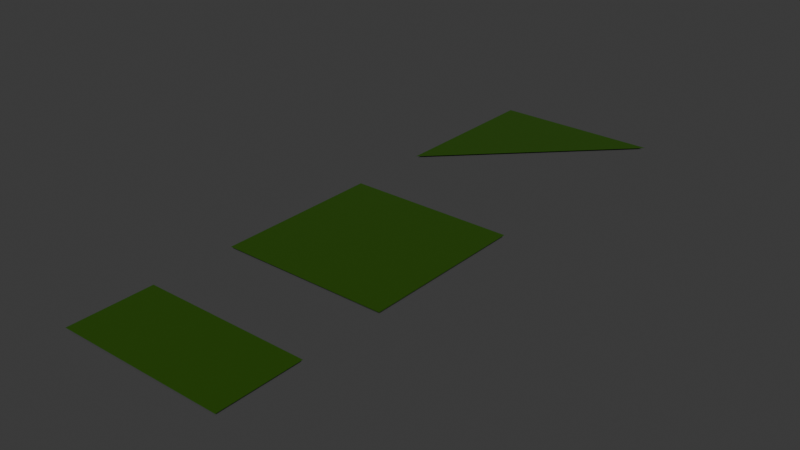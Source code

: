 # Source: Golf_Tiles.blend  (saved by Blender 4.3.34; exported with 4.5.12 LTS)
import bpy
from mathutils import Matrix  # noqa: F401  (used for matrix-valued properties, if any)

bpy.ops.wm.read_factory_settings(use_empty=True)
scene = bpy.context.scene
scene.name = 'Scene'

# ---- collections
col_collection = bpy.data.collections.new('Collection'); scene.collection.children.link(col_collection)

# ---- materials (node trees are filled in below, after node groups)
mat_floorplanemat = bpy.data.materials.new('FloorPlaneMat')
mat_turfmat = bpy.data.materials.new('TurfMat')

# ---- material node trees
mat_floorplanemat.use_nodes = True; mat_floorplanemat.node_tree.nodes.clear()
_N = mat_floorplanemat.node_tree.nodes; _L = mat_floorplanemat.node_tree.links
n0 = _N.new('ShaderNodeBsdfPrincipled'); n0.name = 'Principled BSDF'; n0.location = (10, 300)
n0.inputs[0].default_value = (0.07835, 0.07835, 0.07835, 1.0)
n1 = _N.new('ShaderNodeOutputMaterial'); n1.name = 'Material Output'; n1.location = (300, 300)
_L.new(n0.outputs[0], n1.inputs[0])
n1.is_active_output = True
mat_turfmat.use_nodes = True; mat_turfmat.node_tree.nodes.clear()
_N = mat_turfmat.node_tree.nodes; _L = mat_turfmat.node_tree.links
n0 = _N.new('ShaderNodeBsdfPrincipled'); n0.name = 'Principled BSDF'; n0.location = (10, 300)
n0.inputs[0].default_value = (0.02203, 0.07836, 0.0, 1.0)
n1 = _N.new('ShaderNodeOutputMaterial'); n1.name = 'Material Output'; n1.location = (300, 300)
_L.new(n0.outputs[0], n1.inputs[0])
n1.is_active_output = True

# ---- world
world_world = bpy.data.worlds.new('World'); scene.world = world_world
world_world.use_nodes = True; world_world.node_tree.nodes.clear()
_N = world_world.node_tree.nodes; _L = world_world.node_tree.links
n0 = _N.new('ShaderNodeOutputWorld'); n0.name = 'World Output'; n0.location = (300, 300)
n1 = _N.new('ShaderNodeBackground'); n1.name = 'Background'; n1.location = (10, 300)
n1.inputs[0].default_value = (0.05088, 0.05088, 0.05088, 1.0)
_L.new(n1.outputs[0], n0.inputs[0])
n0.is_active_output = True
world_world.color = (0.05088, 0.05088, 0.05088)
world_world.sun_shadow_jitter_overblur = 0.0

# ---- meshes
me_plane = bpy.data.meshes.new('Plane')
me_plane.from_pydata([(-1.0, -1.0, 0.0), (1.0, -1.0, 0.0), (-1.0, 1.0, 0.0), (1.0, 1.0, 0.0), (-1.0, -1.0, 0.025), (1.0, -1.0, 0.025), (-1.0, 1.0, 0.025), (1.0, 1.0, 0.025)], [], [(0, 2, 3, 1), (4, 5, 7, 6)])
me_plane.polygons.foreach_set('material_index', [0, 1])
_uv = me_plane.uv_layers.new(name='UVMap')
_uv.uv.foreach_set('vector', [0.0, 0.0, 0.0, 1.0, 1.0, 1.0, 1.0, 0.0, 0.0, 0.0, 1.0, 0.0, 1.0, 1.0, 0.0, 1.0])
me_plane.materials.append(mat_floorplanemat)
me_plane.materials.append(mat_turfmat)
me_plane.update()
me_plane_001 = bpy.data.meshes.new('Plane.001')
me_plane_001.from_pydata([(-1.0, -0.5, 0.0), (1.0, -0.5, 0.0), (-1.0, 0.5, 0.0), (1.0, 0.5, 0.0), (-1.0, -0.5, 0.025), (1.0, -0.5, 0.025), (-1.0, 0.5, 0.025), (1.0, 0.5, 0.025)], [], [(0, 2, 3, 1), (4, 5, 7, 6)])
me_plane_001.polygons.foreach_set('material_index', [0, 1])
_uv = me_plane_001.uv_layers.new(name='UVMap')
_uv.uv.foreach_set('vector', [0.0, 0.0, 0.0, 1.0, 1.0, 1.0, 1.0, 0.0, 0.0, 0.0, 1.0, 0.0, 1.0, 1.0, 0.0, 1.0])
me_plane_001.materials.append(mat_floorplanemat)
me_plane_001.materials.append(mat_turfmat)
me_plane_001.update()
me_plane_002 = bpy.data.meshes.new('Plane.002')
me_plane_002.from_pydata([(-1.0, -1.0, 0.0), (-1.0, 1.0, 0.0), (1.0, 1.0, 0.0), (-1.0, -1.0, 0.025), (-1.0, 1.0, 0.025), (1.0, 1.0, 0.025)], [], [(5, 4, 3), (2, 0, 1)])
me_plane_002.polygons.foreach_set('material_index', [1, 0])
_uv = me_plane_002.uv_layers.new(name='UVMap')
_uv.uv.foreach_set('vector', [1.0, 1.0, 0.0, 1.0, 0.0, 0.0, 1.0, 1.0, 0.0, 0.0, 0.0, 1.0])
me_plane_002.materials.append(mat_floorplanemat)
me_plane_002.materials.append(mat_turfmat)
me_plane_002.update()

# ---- objects
ob_1x1square = bpy.data.objects.new('1x1Square', me_plane)
ob_s1x1square = bpy.data.objects.new('S1x1Square', None)
ob_e1x1square = bpy.data.objects.new('E1x1Square', None)
ob_n1x1square_002 = bpy.data.objects.new('N1x1Square.002', None)
ob_w1x1square = bpy.data.objects.new('W1x1Square', None)
ob_1x0_5square = bpy.data.objects.new('1x0.5Square', me_plane_001)
ob_s1x0_5square = bpy.data.objects.new('S1x0.5Square', None)
ob_e1x0_5square = bpy.data.objects.new('E1x0.5Square', None)
ob_n1x0_5square = bpy.data.objects.new('N1x0.5Square', None)
ob_w1x0_5square = bpy.data.objects.new('W1x0.5Square', None)
ob_1x1corner = bpy.data.objects.new('1x1Corner', me_plane_002)
ob_s1x1corner = bpy.data.objects.new('S1x1Corner', None)
ob_n1x1corner = bpy.data.objects.new('N1x1Corner', None)
ob_w1x1corner = bpy.data.objects.new('W1x1Corner', None)

# ---- transforms, parenting, visibility, modifiers, constraints
ob_1x1square.location = (0.0, 0.0, 0.0)
ob_s1x1square.parent = ob_1x1square
ob_s1x1square.location = (-1.0, 0.0, 0.0)
ob_e1x1square.parent = ob_1x1square
ob_e1x1square.location = (0.0, -1.0, 0.0)
ob_n1x1square_002.parent = ob_1x1square
ob_n1x1square_002.location = (1.0, 0.0, 0.0)
ob_w1x1square.parent = ob_1x1square
ob_w1x1square.location = (0.0, 1.0, 0.0)
ob_1x0_5square.location = (0.0, -2.5, 0.0)
ob_s1x0_5square.parent = ob_1x0_5square
ob_s1x0_5square.matrix_parent_inverse = Matrix(((1.0, -0.0, -0.0, -0.0), (-0.0, 1.0, 0.0, 2.5), (-0.0, -0.0, 1.0, -0.0), (-0.0, 0.0, -0.0, 1.0)))
ob_s1x0_5square.location = (-1.0, -2.5, 0.0)
ob_e1x0_5square.parent = ob_1x0_5square
ob_e1x0_5square.matrix_parent_inverse = Matrix(((1.0, -0.0, -0.0, -0.0), (-0.0, 1.0, 0.0, 2.5), (-0.0, -0.0, 1.0, -0.0), (-0.0, 0.0, -0.0, 1.0)))
ob_e1x0_5square.location = (0.0, -3.0, 0.0)
ob_n1x0_5square.parent = ob_1x0_5square
ob_n1x0_5square.matrix_parent_inverse = Matrix(((1.0, -0.0, -0.0, -0.0), (-0.0, 1.0, 0.0, 2.5), (-0.0, -0.0, 1.0, -0.0), (-0.0, 0.0, -0.0, 1.0)))
ob_n1x0_5square.location = (1.0, -2.5, 0.0)
ob_w1x0_5square.parent = ob_1x0_5square
ob_w1x0_5square.matrix_parent_inverse = Matrix(((1.0, -0.0, -0.0, -0.0), (-0.0, 1.0, 0.0, 2.5), (-0.0, -0.0, 1.0, -0.0), (-0.0, 0.0, -0.0, 1.0)))
ob_w1x0_5square.location = (0.0, -2.0, 0.0)
ob_1x1corner.location = (0.0, 3.0, 0.0)
ob_s1x1corner.parent = ob_1x1corner
ob_s1x1corner.matrix_parent_inverse = Matrix(((1.0, -0.0, 0.0, -0.0), (-0.0, 1.0, -0.0, -3.0), (0.0, -0.0, 1.0, -0.0), (-0.0, 0.0, -0.0, 1.0)))
ob_s1x1corner.location = (-1.0, 3.0, 0.0)
ob_n1x1corner.parent = ob_1x1corner
ob_n1x1corner.matrix_parent_inverse = Matrix(((1.0, -0.0, 0.0, -0.0), (-0.0, 1.0, -0.0, -3.0), (0.0, -0.0, 1.0, -0.0), (-0.0, 0.0, -0.0, 1.0)))
ob_n1x1corner.location = (0.0, 3.0, 0.0)
ob_w1x1corner.parent = ob_1x1corner
ob_w1x1corner.matrix_parent_inverse = Matrix(((1.0, -0.0, 0.0, -0.0), (-0.0, 1.0, -0.0, -3.0), (0.0, -0.0, 1.0, -0.0), (-0.0, 0.0, -0.0, 1.0)))
ob_w1x1corner.location = (0.0, 4.0, 0.0)

# ---- collection membership
col_collection.objects.link(ob_1x1square)
col_collection.objects.link(ob_s1x1square)
col_collection.objects.link(ob_e1x1square)
col_collection.objects.link(ob_n1x1square_002)
col_collection.objects.link(ob_w1x1square)
col_collection.objects.link(ob_1x0_5square)
col_collection.objects.link(ob_s1x0_5square)
col_collection.objects.link(ob_e1x0_5square)
col_collection.objects.link(ob_n1x0_5square)
col_collection.objects.link(ob_w1x0_5square)
col_collection.objects.link(ob_1x1corner)
col_collection.objects.link(ob_s1x1corner)
col_collection.objects.link(ob_n1x1corner)
col_collection.objects.link(ob_w1x1corner)

# ---- scene / render settings (as saved in the file)
scene.frame_start = 1; scene.frame_end = 250; scene.frame_set(1)
scene.render.engine = 'BLENDER_EEVEE_NEXT'
scene.unit_settings.scale_length = 2.0
bpy.context.view_layer.update()

# ---- added for rendering (the .blend has no active camera and no usable light): camera, sun
cam_auto = bpy.data.cameras.new('AutoCamera')
cam_auto.lens = 50.0
cam_auto.sensor_width = 36.0
cam_auto.clip_end = 1000.0
ob_auto_camera = bpy.data.objects.new('AutoCamera', cam_auto)
scene.collection.objects.link(ob_auto_camera)
ob_auto_camera.location = (6.73578, -7.58293, 5.40112)
ob_auto_camera.rotation_euler = (1.09748, -7.21219e-08, 0.694738)
scene.camera = ob_auto_camera
light_auto_sun = bpy.data.lights.new('AutoSun', 'SUN')
light_auto_sun.energy = 3.0
light_auto_sun.angle = 0.0523599
ob_auto_sun = bpy.data.objects.new('AutoSun', light_auto_sun)
scene.collection.objects.link(ob_auto_sun)
ob_auto_sun.rotation_euler = (0.872665, 0.174533, 0.523599)
bpy.context.view_layer.update()
